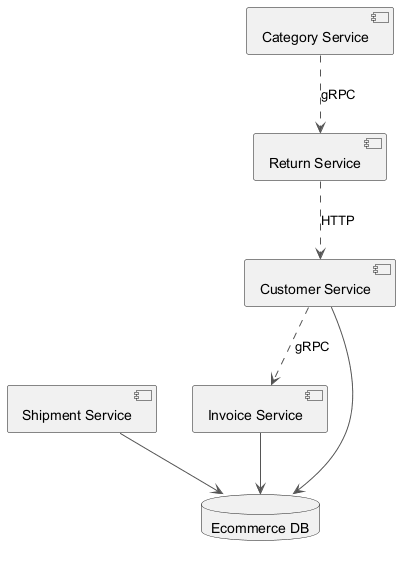

The diagram above was rendered by PlantUML. Its source (embedded in the PNG):
@startuml
skinparam backgroundColor #FFFFFF
skinparam classBackgroundColor #F1F8E9
skinparam classBorderColor #33691E
skinparam ArrowColor #555555
component "Invoice Service" as C_InvoiceService
component "Shipment Service" as C_ShipmentService
component "Return Service" as C_ReturnService
component "Category Service" as C_CategoryService
component "Customer Service" as C_CustomerService
database "Ecommerce DB" as DB_ecommerce
C_InvoiceService --> DB_ecommerce
C_ShipmentService --> DB_ecommerce
C_CustomerService --> DB_ecommerce
C_CustomerService ..> C_InvoiceService : gRPC
C_ReturnService ..> C_CustomerService : HTTP
C_CategoryService ..> C_ReturnService : gRPC
@enduml